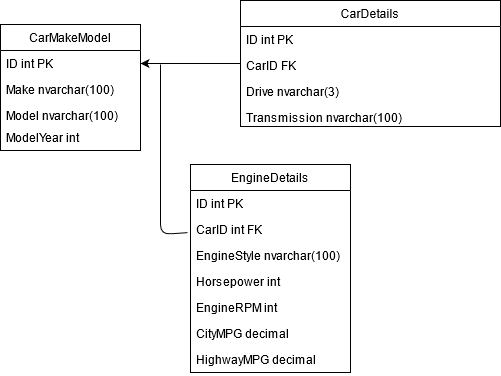

The diagram above was exported from draw.io. Its source (the exported page's mxGraphModel, read from the mxfile embedded in the PNG):
<mxGraphModel dx="2062" dy="1153" grid="1" gridSize="10" guides="1" tooltips="1" connect="1" arrows="1" fold="1" page="1" pageScale="1" pageWidth="850" pageHeight="1100" math="0" shadow="0">
  <root>
    <mxCell id="0" />
    <mxCell id="1" parent="0" />
    <mxCell id="sMJAfKcdhRPFarNS-b0u-1" value="CarMakeModel" style="swimlane;fontStyle=0;childLayout=stackLayout;horizontal=1;startSize=26;horizontalStack=0;resizeParent=1;resizeParentMax=0;resizeLast=0;collapsible=1;marginBottom=0;" vertex="1" parent="1">
      <mxGeometry x="80" y="60" width="140" height="126" as="geometry" />
    </mxCell>
    <mxCell id="sMJAfKcdhRPFarNS-b0u-2" value="ID int PK" style="text;strokeColor=none;fillColor=none;align=left;verticalAlign=top;spacingLeft=4;spacingRight=4;overflow=hidden;rotatable=0;points=[[0,0.5],[1,0.5]];portConstraint=eastwest;fontStyle=0" vertex="1" parent="sMJAfKcdhRPFarNS-b0u-1">
      <mxGeometry y="26" width="140" height="26" as="geometry" />
    </mxCell>
    <mxCell id="sMJAfKcdhRPFarNS-b0u-3" value="Make nvarchar(100)" style="text;strokeColor=none;fillColor=none;align=left;verticalAlign=top;spacingLeft=4;spacingRight=4;overflow=hidden;rotatable=0;points=[[0,0.5],[1,0.5]];portConstraint=eastwest;" vertex="1" parent="sMJAfKcdhRPFarNS-b0u-1">
      <mxGeometry y="52" width="140" height="26" as="geometry" />
    </mxCell>
    <mxCell id="sMJAfKcdhRPFarNS-b0u-4" value="Model nvarchar(100)" style="text;strokeColor=none;fillColor=none;align=left;verticalAlign=top;spacingLeft=4;spacingRight=4;overflow=hidden;rotatable=0;points=[[0,0.5],[1,0.5]];portConstraint=eastwest;" vertex="1" parent="sMJAfKcdhRPFarNS-b0u-1">
      <mxGeometry y="78" width="140" height="22" as="geometry" />
    </mxCell>
    <mxCell id="sMJAfKcdhRPFarNS-b0u-5" value="ModelYear int" style="text;strokeColor=none;fillColor=none;align=left;verticalAlign=top;spacingLeft=4;spacingRight=4;overflow=hidden;rotatable=0;points=[[0,0.5],[1,0.5]];portConstraint=eastwest;" vertex="1" parent="sMJAfKcdhRPFarNS-b0u-1">
      <mxGeometry y="100" width="140" height="26" as="geometry" />
    </mxCell>
    <mxCell id="sMJAfKcdhRPFarNS-b0u-44" value="" style="edgeStyle=orthogonalEdgeStyle;rounded=0;orthogonalLoop=1;jettySize=auto;html=1;entryX=1;entryY=0.5;entryDx=0;entryDy=0;" edge="1" parent="1" source="sMJAfKcdhRPFarNS-b0u-6" target="sMJAfKcdhRPFarNS-b0u-2">
      <mxGeometry relative="1" as="geometry">
        <Array as="points">
          <mxPoint x="300" y="99" />
          <mxPoint x="300" y="99" />
        </Array>
      </mxGeometry>
    </mxCell>
    <mxCell id="sMJAfKcdhRPFarNS-b0u-6" value="CarDetails" style="swimlane;fontStyle=0;childLayout=stackLayout;horizontal=1;startSize=26;horizontalStack=0;resizeParent=1;resizeParentMax=0;resizeLast=0;collapsible=1;marginBottom=0;" vertex="1" parent="1">
      <mxGeometry x="320" y="36" width="260" height="126" as="geometry" />
    </mxCell>
    <mxCell id="sMJAfKcdhRPFarNS-b0u-43" value="ID int PK" style="text;strokeColor=none;fillColor=none;align=left;verticalAlign=top;spacingLeft=4;spacingRight=4;overflow=hidden;rotatable=0;points=[[0,0.5],[1,0.5]];portConstraint=eastwest;" vertex="1" parent="sMJAfKcdhRPFarNS-b0u-6">
      <mxGeometry y="26" width="260" height="26" as="geometry" />
    </mxCell>
    <mxCell id="sMJAfKcdhRPFarNS-b0u-7" value="CarID FK" style="text;strokeColor=none;fillColor=none;align=left;verticalAlign=top;spacingLeft=4;spacingRight=4;overflow=hidden;rotatable=0;points=[[0,0.5],[1,0.5]];portConstraint=eastwest;" vertex="1" parent="sMJAfKcdhRPFarNS-b0u-6">
      <mxGeometry y="52" width="260" height="26" as="geometry" />
    </mxCell>
    <mxCell id="sMJAfKcdhRPFarNS-b0u-8" value="Drive nvarchar(3)" style="text;strokeColor=none;fillColor=none;align=left;verticalAlign=top;spacingLeft=4;spacingRight=4;overflow=hidden;rotatable=0;points=[[0,0.5],[1,0.5]];portConstraint=eastwest;" vertex="1" parent="sMJAfKcdhRPFarNS-b0u-6">
      <mxGeometry y="78" width="260" height="26" as="geometry" />
    </mxCell>
    <mxCell id="sMJAfKcdhRPFarNS-b0u-9" value="Transmission nvarchar(100)" style="text;strokeColor=none;fillColor=none;align=left;verticalAlign=top;spacingLeft=4;spacingRight=4;overflow=hidden;rotatable=0;points=[[0,0.5],[1,0.5]];portConstraint=eastwest;" vertex="1" parent="sMJAfKcdhRPFarNS-b0u-6">
      <mxGeometry y="104" width="260" height="22" as="geometry" />
    </mxCell>
    <mxCell id="sMJAfKcdhRPFarNS-b0u-12" value="EngineDetails" style="swimlane;fontStyle=0;childLayout=stackLayout;horizontal=1;startSize=26;horizontalStack=0;resizeParent=1;resizeParentMax=0;resizeLast=0;collapsible=1;marginBottom=0;" vertex="1" parent="1">
      <mxGeometry x="270" y="200" width="160" height="208" as="geometry" />
    </mxCell>
    <mxCell id="sMJAfKcdhRPFarNS-b0u-42" value="ID int PK" style="text;strokeColor=none;fillColor=none;align=left;verticalAlign=top;spacingLeft=4;spacingRight=4;overflow=hidden;rotatable=0;points=[[0,0.5],[1,0.5]];portConstraint=eastwest;" vertex="1" parent="sMJAfKcdhRPFarNS-b0u-12">
      <mxGeometry y="26" width="160" height="26" as="geometry" />
    </mxCell>
    <mxCell id="sMJAfKcdhRPFarNS-b0u-36" value="CarID int FK" style="text;strokeColor=none;fillColor=none;align=left;verticalAlign=top;spacingLeft=4;spacingRight=4;overflow=hidden;rotatable=0;points=[[0,0.5],[1,0.5]];portConstraint=eastwest;" vertex="1" parent="sMJAfKcdhRPFarNS-b0u-12">
      <mxGeometry y="52" width="160" height="26" as="geometry" />
    </mxCell>
    <mxCell id="sMJAfKcdhRPFarNS-b0u-35" value="EngineStyle nvarchar(100)" style="text;strokeColor=none;fillColor=none;align=left;verticalAlign=top;spacingLeft=4;spacingRight=4;overflow=hidden;rotatable=0;points=[[0,0.5],[1,0.5]];portConstraint=eastwest;" vertex="1" parent="sMJAfKcdhRPFarNS-b0u-12">
      <mxGeometry y="78" width="160" height="26" as="geometry" />
    </mxCell>
    <mxCell id="sMJAfKcdhRPFarNS-b0u-14" value="Horsepower int" style="text;strokeColor=none;fillColor=none;align=left;verticalAlign=top;spacingLeft=4;spacingRight=4;overflow=hidden;rotatable=0;points=[[0,0.5],[1,0.5]];portConstraint=eastwest;" vertex="1" parent="sMJAfKcdhRPFarNS-b0u-12">
      <mxGeometry y="104" width="160" height="26" as="geometry" />
    </mxCell>
    <mxCell id="sMJAfKcdhRPFarNS-b0u-15" value="EngineRPM int" style="text;strokeColor=none;fillColor=none;align=left;verticalAlign=top;spacingLeft=4;spacingRight=4;overflow=hidden;rotatable=0;points=[[0,0.5],[1,0.5]];portConstraint=eastwest;" vertex="1" parent="sMJAfKcdhRPFarNS-b0u-12">
      <mxGeometry y="130" width="160" height="26" as="geometry" />
    </mxCell>
    <mxCell id="sMJAfKcdhRPFarNS-b0u-16" value="CityMPG decimal" style="text;strokeColor=none;fillColor=none;align=left;verticalAlign=top;spacingLeft=4;spacingRight=4;overflow=hidden;rotatable=0;points=[[0,0.5],[1,0.5]];portConstraint=eastwest;" vertex="1" parent="sMJAfKcdhRPFarNS-b0u-12">
      <mxGeometry y="156" width="160" height="26" as="geometry" />
    </mxCell>
    <mxCell id="sMJAfKcdhRPFarNS-b0u-17" value="HighwayMPG decimal" style="text;strokeColor=none;fillColor=none;align=left;verticalAlign=top;spacingLeft=4;spacingRight=4;overflow=hidden;rotatable=0;points=[[0,0.5],[1,0.5]];portConstraint=eastwest;" vertex="1" parent="sMJAfKcdhRPFarNS-b0u-12">
      <mxGeometry y="182" width="160" height="26" as="geometry" />
    </mxCell>
    <mxCell id="sMJAfKcdhRPFarNS-b0u-41" value="" style="endArrow=none;html=1;exitX=-0.018;exitY=0.621;exitDx=0;exitDy=0;exitPerimeter=0;" edge="1" parent="1" source="sMJAfKcdhRPFarNS-b0u-36">
      <mxGeometry width="50" height="50" relative="1" as="geometry">
        <mxPoint x="370" y="210" as="sourcePoint" />
        <mxPoint x="240" y="100" as="targetPoint" />
        <Array as="points">
          <mxPoint x="240" y="270" />
        </Array>
      </mxGeometry>
    </mxCell>
  </root>
</mxGraphModel>